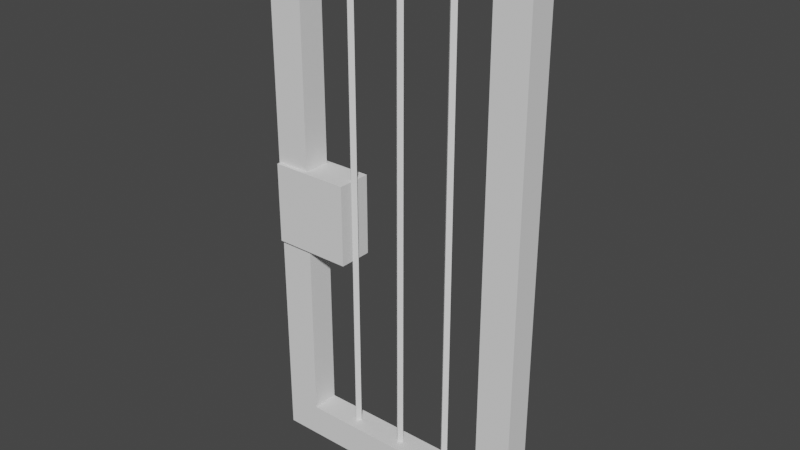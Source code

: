 # Source: iron_door.blend  (saved by Blender 3.6.11; exported with 4.5.12 LTS)
import bpy
from mathutils import Matrix  # noqa: F401  (used for matrix-valued properties, if any)

bpy.ops.wm.read_factory_settings(use_empty=True)
scene = bpy.context.scene
scene.name = 'Scene'

# ---- collections
col_collection = bpy.data.collections.new('Collection'); scene.collection.children.link(col_collection)

# ---- world
world_world = bpy.data.worlds.new('World'); scene.world = world_world
world_world.use_nodes = True; world_world.node_tree.nodes.clear()
_N = world_world.node_tree.nodes; _L = world_world.node_tree.links
n0 = _N.new('ShaderNodeOutputWorld'); n0.name = 'World Output'; n0.location = (300, 300)
n1 = _N.new('ShaderNodeBackground'); n1.name = 'Background'; n1.location = (10, 300)
n1.inputs[0].default_value = (0.05088, 0.05088, 0.05088, 1.0)
_L.new(n1.outputs[0], n0.inputs[0])
n0.is_active_output = True
world_world.color = (0.05088, 0.05088, 0.05088)
world_world.use_sun_shadow = False
world_world.sun_shadow_jitter_overblur = 0.0

# ---- meshes
me_cube = bpy.data.meshes.new('Cube')
me_cube.from_pydata([(-1.0, -0.05, 0.0), (-1.0, -0.05, 2.0), (-1.0, 0.05, 0.0), (-1.0, 0.05, 2.0), (0.0, -0.05, 0.0), (0.0, -0.05, 2.0), (0.0, 0.05, 0.0), (0.0, 0.05, 2.0), (-0.1295, 0.05, 0.0), (-0.8705, 0.05, 0.0), (-0.8705, 0.05, 2.0), (-0.1295, 0.05, 2.0), (-0.8705, -0.05, 0.0), (-0.1295, -0.05, 0.0), (-0.1295, -0.05, 2.0), (-0.8705, -0.05, 2.0), (-1.0, -0.05, 0.1221), (-1.0, -0.05, 1.878), (-1.0, 0.05, 1.878), (-1.0, 0.05, 0.1221), (0.0, 0.05, 1.878), (0.0, 0.05, 0.1221), (0.0, -0.05, 1.878), (0.0, -0.05, 0.1221), (-0.1295, -0.05, 1.878), (-0.1295, -0.05, 0.1221), (-0.8705, -0.05, 1.878), (-0.8705, -0.05, 0.1221), (-0.8705, 0.05, 1.878), (-0.8705, 0.05, 0.1221), (-0.1295, 0.05, 1.878), (-0.1295, 0.05, 0.1221), (-0.5, -0.01414, 0.1), (-0.5, -0.01414, 1.9), (-0.5141, 0.0, 0.1), (-0.5141, 0.0, 1.9), (-0.4859, 0.0, 0.1), (-0.4859, 0.0, 1.9), (-0.5, 0.01414, 0.1), (-0.5, 0.01414, 1.9), (-0.7, -0.01414, 0.1), (-0.7, -0.01414, 1.9), (-0.7141, 0.0, 0.1), (-0.7141, 0.0, 1.9), (-0.6859, 0.0, 0.1), (-0.6859, 0.0, 1.9), (-0.7, 0.01414, 0.1), (-0.7, 0.01414, 1.9), (-0.3, -0.01414, 0.1), (-0.3, -0.01414, 1.9), (-0.3141, 0.0, 0.1), (-0.3141, 0.0, 1.9), (-0.2859, 0.0, 0.1), (-0.2859, 0.0, 1.9), (-0.3, 0.01414, 0.1), (-0.3, 0.01414, 1.9), (-0.9967, -0.06413, 0.8), (-0.9967, -0.06413, 1.1), (-0.9967, 0.06413, 0.8), (-0.9967, 0.06413, 1.1), (-0.7, -0.06413, 0.8), (-0.7, -0.06413, 1.1), (-0.7, 0.06413, 0.8), (-0.7, 0.06413, 1.1)], [], [(17, 1, 3, 18), (30, 11, 7, 20), (20, 7, 5, 22), (26, 15, 1, 17), (8, 6, 4, 13), (10, 3, 1, 15), (7, 11, 14, 5), (11, 10, 15, 14), (2, 9, 12, 0), (9, 8, 13, 12), (22, 5, 14, 24), (24, 14, 15, 26), (18, 3, 10, 28), (28, 10, 11, 30), (9, 29, 31, 8), (27, 29, 28, 26), (2, 19, 29, 9), (19, 18, 28, 29), (13, 25, 27, 12), (28, 30, 24, 26), (4, 23, 25, 13), (23, 22, 24, 25), (12, 27, 16, 0), (27, 26, 17, 16), (6, 21, 23, 4), (21, 20, 22, 23), (8, 31, 21, 6), (31, 30, 20, 21), (0, 16, 19, 2), (16, 17, 18, 19), (25, 24, 30, 31), (29, 27, 25, 31), (32, 33, 35, 34), (34, 35, 39, 38), (38, 39, 37, 36), (36, 37, 33, 32), (34, 38, 36, 32), (39, 35, 33, 37), (40, 41, 43, 42), (42, 43, 47, 46), (46, 47, 45, 44), (44, 45, 41, 40), (42, 46, 44, 40), (47, 43, 41, 45), (48, 49, 51, 50), (50, 51, 55, 54), (54, 55, 53, 52), (52, 53, 49, 48), (50, 54, 52, 48), (55, 51, 49, 53), (56, 57, 59, 58), (58, 59, 63, 62), (62, 63, 61, 60), (60, 61, 57, 56), (58, 62, 60, 56), (63, 59, 57, 61)])
_uv = me_cube.uv_layers.new(name='UVMap')
_uv.uv.foreach_set('vector', [0.5417, 0.0, 0.625, 0.0, 0.625, 0.25, 0.5417, 0.25, 0.5417, 0.4167, 0.625, 0.4167, 0.625, 0.5, 0.5417, 0.5, 0.5417, 0.5, 0.625, 0.5, 0.625, 0.75, 0.5417, 0.75, 0.5417, 0.9167, 0.625, 0.9167, 0.625, 1.0, 0.5417, 1.0, 0.2917, 0.5, 0.375, 0.5, 0.375, 0.75, 0.2917, 0.75, 0.7917, 0.5, 0.875, 0.5, 0.875, 0.75, 0.7917, 0.75, 0.625, 0.5, 0.7083, 0.5, 0.7083, 0.75, 0.625, 0.75, 0.7083, 0.5, 0.7917, 0.5, 0.7917, 0.75, 0.7083, 0.75, 0.125, 0.5, 0.2083, 0.5, 0.2083, 0.75, 0.125, 0.75, 0.2083, 0.5, 0.2917, 0.5, 0.2917, 0.75, 0.2083, 0.75, 0.5417, 0.75, 0.625, 0.75, 0.625, 0.8333, 0.5417, 0.8333, 0.5417, 0.8333, 0.625, 0.8333, 0.625, 0.9167, 0.5417, 0.9167, 0.5417, 0.25, 0.625, 0.25, 0.625, 0.3333, 0.5417, 0.3333, 0.5417, 0.3333, 0.625, 0.3333, 0.625, 0.4167, 0.5417, 0.4167, 0.375, 0.3333, 0.4583, 0.3333, 0.4583, 0.4167, 0.375, 0.4167, 0.4583, 0.9167, 0.4583, 0.3333, 0.5417, 0.3333, 0.5417, 0.9167, 0.375, 0.25, 0.4583, 0.25, 0.4583, 0.3333, 0.375, 0.3333, 0.4583, 0.25, 0.5417, 0.25, 0.5417, 0.3333, 0.4583, 0.3333, 0.375, 0.8333, 0.4583, 0.8333, 0.4583, 0.9167, 0.375, 0.9167, 0.5417, 0.3333, 0.5417, 0.4167, 0.5417, 0.8333, 0.5417, 0.9167, 0.375, 0.75, 0.4583, 0.75, 0.4583, 0.8333, 0.375, 0.8333, 0.4583, 0.75, 0.5417, 0.75, 0.5417, 0.8333, 0.4583, 0.8333, 0.375, 0.9167, 0.4583, 0.9167, 0.4583, 1.0, 0.375, 1.0, 0.4583, 0.9167, 0.5417, 0.9167, 0.5417, 1.0, 0.4583, 1.0, 0.375, 0.5, 0.4583, 0.5, 0.4583, 0.75, 0.375, 0.75, 0.4583, 0.5, 0.5417, 0.5, 0.5417, 0.75, 0.4583, 0.75, 0.375, 0.4167, 0.4583, 0.4167, 0.4583, 0.5, 0.375, 0.5, 0.4583, 0.4167, 0.5417, 0.4167, 0.5417, 0.5, 0.4583, 0.5, 0.375, 0.0, 0.4583, 0.0, 0.4583, 0.25, 0.375, 0.25, 0.4583, 0.0, 0.5417, 0.0, 0.5417, 0.25, 0.4583, 0.25, 0.4583, 0.8333, 0.5417, 0.8333, 0.5417, 0.4167, 0.4583, 0.4167, 0.4583, 0.3333, 0.4583, 0.9167, 0.4583, 0.8333, 0.4583, 0.4167, 0.375, 0.0, 0.625, 0.0, 0.625, 0.25, 0.375, 0.25, 0.375, 0.25, 0.625, 0.25, 0.625, 0.5, 0.375, 0.5, 0.375, 0.5, 0.625, 0.5, 0.625, 0.75, 0.375, 0.75, 0.375, 0.75, 0.625, 0.75, 0.625, 1.0, 0.375, 1.0, 0.125, 0.5, 0.375, 0.5, 0.375, 0.75, 0.125, 0.75, 0.625, 0.5, 0.875, 0.5, 0.875, 0.75, 0.625, 0.75, 0.375, 0.0, 0.625, 0.0, 0.625, 0.25, 0.375, 0.25, 0.375, 0.25, 0.625, 0.25, 0.625, 0.5, 0.375, 0.5, 0.375, 0.5, 0.625, 0.5, 0.625, 0.75, 0.375, 0.75, 0.375, 0.75, 0.625, 0.75, 0.625, 1.0, 0.375, 1.0, 0.125, 0.5, 0.375, 0.5, 0.375, 0.75, 0.125, 0.75, 0.625, 0.5, 0.875, 0.5, 0.875, 0.75, 0.625, 0.75, 0.375, 0.0, 0.625, 0.0, 0.625, 0.25, 0.375, 0.25, 0.375, 0.25, 0.625, 0.25, 0.625, 0.5, 0.375, 0.5, 0.375, 0.5, 0.625, 0.5, 0.625, 0.75, 0.375, 0.75, 0.375, 0.75, 0.625, 0.75, 0.625, 1.0, 0.375, 1.0, 0.125, 0.5, 0.375, 0.5, 0.375, 0.75, 0.125, 0.75, 0.625, 0.5, 0.875, 0.5, 0.875, 0.75, 0.625, 0.75, 0.375, 0.0, 0.625, 0.0, 0.625, 0.25, 0.375, 0.25, 0.375, 0.25, 0.625, 0.25, 0.625, 0.5, 0.375, 0.5, 0.375, 0.5, 0.625, 0.5, 0.625, 0.75, 0.375, 0.75, 0.375, 0.75, 0.625, 0.75, 0.625, 1.0, 0.375, 1.0, 0.125, 0.5, 0.375, 0.5, 0.375, 0.75, 0.125, 0.75, 0.625, 0.5, 0.875, 0.5, 0.875, 0.75, 0.625, 0.75])
me_cube.update()

# ---- objects
ob_cube = bpy.data.objects.new('Cube', me_cube)

# ---- transforms, parenting, visibility, modifiers, constraints
ob_cube.location = (0.0, 0.0, 0.0)

# ---- collection membership
col_collection.objects.link(ob_cube)

# ---- scene / render settings (as saved in the file)
scene.frame_start = 1; scene.frame_end = 250; scene.frame_set(1)
scene.render.engine = 'BLENDER_EEVEE_NEXT'
scene.cycles.sampling_pattern = 'TABULATED_SOBOL'
scene.view_settings.view_transform = 'Filmic'
bpy.context.view_layer.update()

# ---- added for rendering (the .blend has no active camera and no usable light): camera, sun
cam_auto = bpy.data.cameras.new('AutoCamera')
cam_auto.lens = 50.0
cam_auto.sensor_width = 36.0
cam_auto.clip_end = 1000.0
ob_auto_camera = bpy.data.objects.new('AutoCamera', cam_auto)
scene.collection.objects.link(ob_auto_camera)
ob_auto_camera.location = (1.57227, -2.48672, 2.65781)
ob_auto_camera.rotation_euler = (1.09748, -7.21219e-08, 0.694738)
scene.camera = ob_auto_camera
light_auto_sun = bpy.data.lights.new('AutoSun', 'SUN')
light_auto_sun.energy = 3.0
light_auto_sun.angle = 0.0523599
ob_auto_sun = bpy.data.objects.new('AutoSun', light_auto_sun)
scene.collection.objects.link(ob_auto_sun)
ob_auto_sun.rotation_euler = (0.872665, 0.174533, 0.523599)
bpy.context.view_layer.update()
